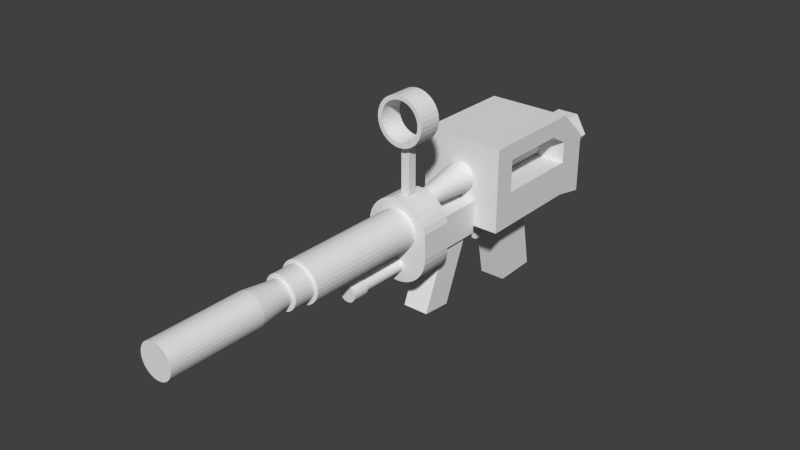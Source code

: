 # Source: Weapons_4_.blend  (saved by Blender 2.72.0; exported with 4.5.12 LTS)
import bpy
from mathutils import Matrix  # noqa: F401  (used for matrix-valued properties, if any)

bpy.ops.wm.read_factory_settings(use_empty=True)
scene = bpy.context.scene
scene.name = 'Scene'

# ---- collections
col_collection_1 = bpy.data.collections.new('Collection 1'); scene.collection.children.link(col_collection_1)

# ---- world
world_world = bpy.data.worlds.new('World'); scene.world = world_world
world_world.color = (0.05088, 0.05088, 0.05088)
world_world.use_sun_shadow = False
world_world.sun_shadow_jitter_overblur = 0.0
world_world.cycles.sampling_method = 'MANUAL'
world_world.cycles.sample_map_resolution = 256

# ---- meshes
me_cube_060 = bpy.data.meshes.new('Cube.060')
me_cube_060.from_pydata([(-0.9544, -1.0, -0.8735), (-0.9544, 1.0, -0.8735), (0.9544, 1.0, -1.127), (0.9544, -1.0, -1.127), (-0.9501, -1.0, 1.133), (-0.9501, 1.0, 1.133), (0.9501, 1.0, 0.8673), (0.9501, -1.0, 0.8673)], [], [(4, 5, 1, 0), (5, 6, 2, 1), (6, 7, 3, 2), (7, 4, 0, 3), (0, 1, 2, 3), (7, 6, 5, 4)])
me_cube_060.use_remesh_preserve_volume = False
me_cube_060.use_remesh_preserve_attributes = False
me_cube_060.use_mirror_vertex_groups = False
me_cube_060.update()
me_cube_058 = bpy.data.meshes.new('Cube.058')
me_cube_058.from_pydata([(-1.0, 1.0, -0.7286), (-1.0, 1.0, -1.0), (-1.0, -1.0, -1.0), (-1.0, -1.0, -0.7286), (0.7047, 1.0, 1.0), (1.0, 1.0, 1.0), (1.0, 1.0, -1.0), (0.7047, 1.0, -0.7286), (1.0, -1.0, -1.0), (1.0, -1.0, 1.0), (0.7047, -1.0, 1.0), (0.7047, -1.0, -0.7286)], [], [(0, 1, 2, 3), (4, 5, 6, 1, 0, 7), (2, 1, 6, 8), (9, 10, 11, 3, 2, 8), (10, 9, 5, 4), (5, 9, 8, 6), (11, 10, 4, 7), (7, 0, 3, 11)])
me_cube_058.use_remesh_preserve_volume = False
me_cube_058.use_remesh_preserve_attributes = False
me_cube_058.use_mirror_vertex_groups = False
me_cube_058.update()
me_cube_057 = bpy.data.meshes.new('Cube.057')
me_cube_057.from_pydata([(-0.9544, -1.0, -0.8735), (-0.9544, 1.0, -0.8735), (0.9544, 1.0, -1.127), (0.9544, -1.0, -1.127), (-0.9501, -1.0, 1.133), (-0.9501, 1.0, 1.133), (0.9501, 1.0, 0.8673), (0.9501, -1.0, 0.8673)], [], [(4, 5, 1, 0), (5, 6, 2, 1), (6, 7, 3, 2), (7, 4, 0, 3), (0, 1, 2, 3), (7, 6, 5, 4)])
me_cube_057.use_remesh_preserve_volume = False
me_cube_057.use_remesh_preserve_attributes = False
me_cube_057.use_mirror_vertex_groups = False
me_cube_057.update()
me_cube_056 = bpy.data.meshes.new('Cube.056')
me_cube_056.from_pydata([(-0.9863, -1.0, -1.07), (-0.9863, 1.0, -1.07), (0.9863, 1.0, -0.9301), (0.9863, -1.0, -0.9301), (-1.0, -1.0, 1.0), (-1.0, 1.0, 1.0), (1.0, 1.0, 1.0), (1.0, -1.0, 1.0)], [], [(4, 5, 1, 0), (5, 6, 2, 1), (6, 7, 3, 2), (7, 4, 0, 3), (0, 1, 2, 3), (7, 6, 5, 4)])
me_cube_056.use_remesh_preserve_volume = False
me_cube_056.use_remesh_preserve_attributes = False
me_cube_056.use_mirror_vertex_groups = False
me_cube_056.update()
me_cube_046 = bpy.data.meshes.new('Cube.046')
me_cube_046.from_pydata([(-1.0, -1.0, -1.0), (-1.0, 1.0, -1.0), (1.0, 1.0, -1.0), (1.0, -1.0, -1.0), (-1.0, -1.0, 1.0), (-1.0, 1.0, 1.0), (1.0, 1.0, 1.0), (1.0, -1.0, 1.0)], [], [(4, 5, 1, 0), (5, 6, 2, 1), (6, 7, 3, 2), (7, 4, 0, 3), (0, 1, 2, 3), (7, 6, 5, 4)])
me_cube_046.use_remesh_preserve_volume = False
me_cube_046.use_remesh_preserve_attributes = False
me_cube_046.use_mirror_vertex_groups = False
me_cube_046.update()
me_cylinder_017 = bpy.data.meshes.new('Cylinder.017')
me_cylinder_017.from_pydata([(0.0, 1.0, -1.0), (0.0, 1.0, 1.0), (0.1951, 0.9808, -1.0), (0.1951, 0.9808, 1.0), (0.3827, 0.9239, -1.0), (0.3827, 0.9239, 1.0), (0.5556, 0.8315, -1.0), (0.5556, 0.8315, 1.0), (0.7071, 0.7071, -1.0), (0.7071, 0.7071, 1.0), (0.8315, 0.5556, -1.0), (0.8315, 0.5556, 1.0), (0.9239, 0.3827, -1.0), (0.9239, 0.3827, 1.0), (0.9808, 0.1951, -1.0), (0.9808, 0.1951, 1.0), (1.0, 7.55e-08, -1.0), (1.0, 7.55e-08, 1.0), (0.9808, -0.1951, -1.0), (0.9808, -0.1951, 1.0), (0.9239, -0.3827, -1.0), (0.9239, -0.3827, 1.0), (0.8315, -0.5556, -1.0), (0.8315, -0.5556, 1.0), (0.7071, -0.7071, -1.0), (0.7071, -0.7071, 1.0), (0.5556, -0.8315, -1.0), (0.5556, -0.8315, 1.0), (0.3827, -0.9239, -1.0), (0.3827, -0.9239, 1.0), (0.1951, -0.9808, -1.0), (0.1951, -0.9808, 1.0), (-3.258e-07, -1.0, -1.0), (-3.258e-07, -1.0, 1.0), (-0.1951, -0.9808, -1.0), (-0.1951, -0.9808, 1.0), (-0.3827, -0.9239, -1.0), (-0.3827, -0.9239, 1.0), (-0.5556, -0.8315, -1.0), (-0.5556, -0.8315, 1.0), (-0.7071, -0.7071, -1.0), (-0.7071, -0.7071, 1.0), (-0.8315, -0.5556, -1.0), (-0.8315, -0.5556, 1.0), (-0.9239, -0.3827, -1.0), (-0.9239, -0.3827, 1.0), (-0.9808, -0.1951, -1.0), (-0.9808, -0.1951, 1.0), (-1.0, 9.656e-07, -1.0), (-1.0, 9.656e-07, 1.0), (-0.9808, 0.1951, -1.0), (-0.9808, 0.1951, 1.0), (-0.9239, 0.3827, -1.0), (-0.9239, 0.3827, 1.0), (-0.8315, 0.5556, -1.0), (-0.8315, 0.5556, 1.0), (-0.7071, 0.7071, -1.0), (-0.7071, 0.7071, 1.0), (-0.5556, 0.8315, -1.0), (-0.5556, 0.8315, 1.0), (-0.3827, 0.9239, -1.0), (-0.3827, 0.9239, 1.0), (-0.1951, 0.9808, -1.0), (-0.1951, 0.9808, 1.0)], [], [(0, 1, 3, 2), (2, 3, 5, 4), (4, 5, 7, 6), (6, 7, 9, 8), (8, 9, 11, 10), (10, 11, 13, 12), (12, 13, 15, 14), (14, 15, 17, 16), (16, 17, 19, 18), (18, 19, 21, 20), (20, 21, 23, 22), (22, 23, 25, 24), (24, 25, 27, 26), (26, 27, 29, 28), (28, 29, 31, 30), (30, 31, 33, 32), (32, 33, 35, 34), (34, 35, 37, 36), (36, 37, 39, 38), (38, 39, 41, 40), (40, 41, 43, 42), (42, 43, 45, 44), (44, 45, 47, 46), (46, 47, 49, 48), (48, 49, 51, 50), (50, 51, 53, 52), (52, 53, 55, 54), (54, 55, 57, 56), (56, 57, 59, 58), (58, 59, 61, 60), (3, 1, 63, 61, 59, 57, 55, 53, 51, 49, 47, 45, 43, 41, 39, 37, 35, 33, 31, 29, 27, 25, 23, 21, 19, 17, 15, 13, 11, 9, 7, 5), (62, 63, 1, 0), (60, 61, 63, 62), (0, 2, 4, 6, 8, 10, 12, 14, 16, 18, 20, 22, 24, 26, 28, 30, 32, 34, 36, 38, 40, 42, 44, 46, 48, 50, 52, 54, 56, 58, 60, 62)])
me_cylinder_017.use_remesh_preserve_volume = False
me_cylinder_017.use_remesh_preserve_attributes = False
me_cylinder_017.use_mirror_vertex_groups = False
me_cylinder_017.update()
me_cylinder_016 = bpy.data.meshes.new('Cylinder.016')
me_cylinder_016.from_pydata([(0.0, 1.0, -1.0), (0.0, 1.0, 1.0), (0.1951, 0.9808, -1.0), (0.1951, 0.9808, 1.0), (0.3827, 0.9239, -1.0), (0.3827, 0.9239, 1.0), (0.5556, 0.8315, -1.0), (0.5556, 0.8315, 1.0), (0.7071, 0.7071, -1.0), (0.7071, 0.7071, 1.0), (0.8315, 0.5556, -1.0), (0.8315, 0.5556, 1.0), (0.9239, 0.3827, -1.0), (0.9239, 0.3827, 1.0), (0.9808, 0.1951, -1.0), (0.9808, 0.1951, 1.0), (1.0, 7.55e-08, -1.0), (1.0, 7.55e-08, 1.0), (0.9808, -0.1951, -1.0), (0.9808, -0.1951, 1.0), (0.9239, -0.3827, -1.0), (0.9239, -0.3827, 1.0), (0.8315, -0.5556, -1.0), (0.8315, -0.5556, 1.0), (0.7071, -0.7071, -1.0), (0.7071, -0.7071, 1.0), (0.5556, -0.8315, -1.0), (0.5556, -0.8315, 1.0), (0.3827, -0.9239, -1.0), (0.3827, -0.9239, 1.0), (0.1951, -0.9808, -1.0), (0.1951, -0.9808, 1.0), (-3.258e-07, -1.0, -1.0), (-3.258e-07, -1.0, 1.0), (-0.1951, -0.9808, -1.0), (-0.1951, -0.9808, 1.0), (-0.3827, -0.9239, -1.0), (-0.3827, -0.9239, 1.0), (-0.5556, -0.8315, -1.0), (-0.5556, -0.8315, 1.0), (-0.7071, -0.7071, -1.0), (-0.7071, -0.7071, 1.0), (-0.8315, -0.5556, -1.0), (-0.8315, -0.5556, 1.0), (-0.9239, -0.3827, -1.0), (-0.9239, -0.3827, 1.0), (-0.9808, -0.1951, -1.0), (-0.9808, -0.1951, 1.0), (-1.0, 9.656e-07, -1.0), (-1.0, 9.656e-07, 1.0), (-0.9808, 0.1951, -1.0), (-0.9808, 0.1951, 1.0), (-0.9239, 0.3827, -1.0), (-0.9239, 0.3827, 1.0), (-0.8315, 0.5556, -1.0), (-0.8315, 0.5556, 1.0), (-0.7071, 0.7071, -1.0), (-0.7071, 0.7071, 1.0), (-0.5556, 0.8315, -1.0), (-0.5556, 0.8315, 1.0), (-0.3827, 0.9239, -1.0), (-0.3827, 0.9239, 1.0), (-0.1951, 0.9808, -1.0), (-0.1951, 0.9808, 1.0)], [], [(0, 1, 3, 2), (2, 3, 5, 4), (4, 5, 7, 6), (6, 7, 9, 8), (8, 9, 11, 10), (10, 11, 13, 12), (12, 13, 15, 14), (14, 15, 17, 16), (16, 17, 19, 18), (18, 19, 21, 20), (20, 21, 23, 22), (22, 23, 25, 24), (24, 25, 27, 26), (26, 27, 29, 28), (28, 29, 31, 30), (30, 31, 33, 32), (32, 33, 35, 34), (34, 35, 37, 36), (36, 37, 39, 38), (38, 39, 41, 40), (40, 41, 43, 42), (42, 43, 45, 44), (44, 45, 47, 46), (46, 47, 49, 48), (48, 49, 51, 50), (50, 51, 53, 52), (52, 53, 55, 54), (54, 55, 57, 56), (56, 57, 59, 58), (58, 59, 61, 60), (3, 1, 63, 61, 59, 57, 55, 53, 51, 49, 47, 45, 43, 41, 39, 37, 35, 33, 31, 29, 27, 25, 23, 21, 19, 17, 15, 13, 11, 9, 7, 5), (62, 63, 1, 0), (60, 61, 63, 62), (0, 2, 4, 6, 8, 10, 12, 14, 16, 18, 20, 22, 24, 26, 28, 30, 32, 34, 36, 38, 40, 42, 44, 46, 48, 50, 52, 54, 56, 58, 60, 62)])
me_cylinder_016.use_remesh_preserve_volume = False
me_cylinder_016.use_remesh_preserve_attributes = False
me_cylinder_016.use_mirror_vertex_groups = False
me_cylinder_016.update()
me_cylinder_015 = bpy.data.meshes.new('Cylinder.015')
me_cylinder_015.from_pydata([(-3.386e-08, 0.7199, -2.381), (0.0, 1.0, 1.0), (0.1404, 0.7061, -2.381), (0.1951, 0.9808, 1.0), (0.2755, 0.6651, -2.381), (0.3827, 0.9239, 1.0), (0.3999, 0.5986, -2.381), (0.5556, 0.8315, 1.0), (0.509, 0.509, -2.381), (0.7071, 0.7071, 1.0), (0.5986, 0.3999, -2.381), (0.8315, 0.5556, 1.0), (0.6651, 0.2755, -2.381), (0.9239, 0.3827, 1.0), (0.7061, 0.1404, -2.381), (0.9808, 0.1951, 1.0), (0.7199, 1.342e-07, -2.381), (1.0, 7.55e-08, 1.0), (0.7061, -0.1404, -2.381), (0.9808, -0.1951, 1.0), (0.6651, -0.2755, -2.381), (0.9239, -0.3827, 1.0), (0.5986, -0.3999, -2.381), (0.8315, -0.5556, 1.0), (0.509, -0.509, -2.381), (0.7071, -0.7071, 1.0), (0.3999, -0.5986, -2.381), (0.5556, -0.8315, 1.0), (0.2755, -0.6651, -2.381), (0.3827, -0.9239, 1.0), (0.1404, -0.7061, -2.381), (0.1951, -0.9808, 1.0), (-2.684e-07, -0.7199, -2.381), (-3.258e-07, -1.0, 1.0), (-0.1404, -0.7061, -2.381), (-0.1951, -0.9808, 1.0), (-0.2755, -0.6651, -2.381), (-0.3827, -0.9239, 1.0), (-0.3999, -0.5986, -2.381), (-0.5556, -0.8315, 1.0), (-0.509, -0.509, -2.381), (-0.7071, -0.7071, 1.0), (-0.5986, -0.3999, -2.381), (-0.8315, -0.5556, 1.0), (-0.6651, -0.2755, -2.381), (-0.9239, -0.3827, 1.0), (-0.7061, -0.1404, -2.381), (-0.9808, -0.1951, 1.0), (-0.7199, 7.75e-07, -2.381), (-1.0, 9.656e-07, 1.0), (-0.7061, 0.1404, -2.381), (-0.9808, 0.1951, 1.0), (-0.6651, 0.2755, -2.381), (-0.9239, 0.3827, 1.0), (-0.5986, 0.3999, -2.381), (-0.8315, 0.5556, 1.0), (-0.509, 0.509, -2.381), (-0.7071, 0.7071, 1.0), (-0.3999, 0.5986, -2.381), (-0.5556, 0.8315, 1.0), (-0.2755, 0.6651, -2.381), (-0.3827, 0.9239, 1.0), (-0.1404, 0.7061, -2.381), (-0.1951, 0.9808, 1.0), (-2.38e-07, 1.0, 9.528), (0.1951, 0.9808, 9.528), (0.3827, 0.9239, 9.528), (0.5556, 0.8315, 9.528), (0.7071, 0.7071, 9.528), (0.8315, 0.5556, 9.528), (0.9239, 0.3827, 9.528), (0.9808, 0.1951, 9.528), (1.0, 7.55e-08, 9.528), (0.9808, -0.1951, 9.528), (0.9239, -0.3827, 9.528), (0.8315, -0.5556, 9.528), (0.7071, -0.7071, 9.528), (0.5556, -0.8315, 9.528), (0.3827, -0.9239, 9.528), (0.1951, -0.9808, 9.528), (-5.638e-07, -1.0, 9.528), (-0.1951, -0.9808, 9.528), (-0.3827, -0.9239, 9.528), (-0.5556, -0.8315, 9.528), (-0.7071, -0.7071, 9.528), (-0.8315, -0.5556, 9.528), (-0.9239, -0.3827, 9.528), (-0.9808, -0.1951, 9.528), (-1.0, 9.656e-07, 9.528), (-0.9808, 0.1951, 9.528), (-0.9239, 0.3827, 9.528), (-0.8315, 0.5556, 9.528), (-0.7071, 0.7071, 9.528), (-0.5556, 0.8315, 9.528), (-0.3827, 0.9239, 9.528), (-0.1951, 0.9808, 9.528)], [], [(0, 1, 3, 2), (2, 3, 5, 4), (4, 5, 7, 6), (6, 7, 9, 8), (8, 9, 11, 10), (10, 11, 13, 12), (12, 13, 15, 14), (14, 15, 17, 16), (16, 17, 19, 18), (18, 19, 21, 20), (20, 21, 23, 22), (22, 23, 25, 24), (24, 25, 27, 26), (26, 27, 29, 28), (28, 29, 31, 30), (30, 31, 33, 32), (32, 33, 35, 34), (34, 35, 37, 36), (36, 37, 39, 38), (38, 39, 41, 40), (40, 41, 43, 42), (42, 43, 45, 44), (44, 45, 47, 46), (46, 47, 49, 48), (48, 49, 51, 50), (50, 51, 53, 52), (52, 53, 55, 54), (54, 55, 57, 56), (56, 57, 59, 58), (58, 59, 61, 60), (51, 49, 88, 89), (62, 63, 1, 0), (60, 61, 63, 62), (0, 2, 4, 6, 8, 10, 12, 14, 16, 18, 20, 22, 24, 26, 28, 30, 32, 34, 36, 38, 40, 42, 44, 46, 48, 50, 52, 54, 56, 58, 60, 62), (65, 64, 95, 94, 93, 92, 91, 90, 89, 88, 87, 86, 85, 84, 83, 82, 81, 80, 79, 78, 77, 76, 75, 74, 73, 72, 71, 70, 69, 68, 67, 66), (7, 5, 66, 67), (29, 27, 77, 78), (57, 55, 91, 92), (35, 33, 80, 81), (13, 11, 69, 70), (63, 61, 94, 95), (41, 39, 83, 84), (19, 17, 72, 73), (47, 45, 86, 87), (25, 23, 75, 76), (53, 51, 89, 90), (9, 7, 67, 68), (31, 29, 78, 79), (59, 57, 92, 93), (37, 35, 81, 82), (15, 13, 70, 71), (1, 63, 95, 64), (43, 41, 84, 85), (21, 19, 73, 74), (49, 47, 87, 88), (5, 3, 65, 66), (27, 25, 76, 77), (55, 53, 90, 91), (11, 9, 68, 69), (33, 31, 79, 80), (61, 59, 93, 94), (39, 37, 82, 83), (3, 1, 64, 65), (17, 15, 71, 72), (45, 43, 85, 86), (23, 21, 74, 75)])
me_cylinder_015.use_remesh_preserve_volume = False
me_cylinder_015.use_remesh_preserve_attributes = False
me_cylinder_015.use_mirror_vertex_groups = False
me_cylinder_015.update()
me_cylinder_014 = bpy.data.meshes.new('Cylinder.014')
me_cylinder_014.from_pydata([(0.0, 1.0, -1.0), (0.0, 1.0, 1.0), (0.1951, 0.9808, -1.0), (0.1951, 0.9808, 1.0), (0.3827, 0.9239, -1.0), (0.3827, 0.9239, 1.0), (0.5556, 0.8315, -1.0), (0.5556, 0.8315, 1.0), (0.7071, 0.7071, -1.0), (0.7071, 0.7071, 1.0), (0.8315, 0.5556, -1.0), (0.8315, 0.5556, 1.0), (0.9239, 0.3827, -1.0), (0.9239, 0.3827, 1.0), (0.9808, 0.1951, -1.0), (0.9808, 0.1951, 1.0), (1.0, 7.55e-08, -1.0), (1.0, 7.55e-08, 1.0), (0.9808, -0.1951, -1.0), (0.9808, -0.1951, 1.0), (0.9239, -0.3827, -1.0), (0.9239, -0.3827, 1.0), (0.8315, -0.5556, -1.0), (0.8315, -0.5556, 1.0), (0.7071, -0.7071, -1.0), (0.7071, -0.7071, 1.0), (0.5556, -0.8315, -1.0), (0.5556, -0.8315, 1.0), (0.3827, -0.9239, -1.0), (0.3827, -0.9239, 1.0), (0.1951, -0.9808, -1.0), (0.1951, -0.9808, 1.0), (-3.258e-07, -1.0, -1.0), (-3.258e-07, -1.0, 1.0), (-0.1951, -0.9808, -1.0), (-0.1951, -0.9808, 1.0), (-0.3827, -0.9239, -1.0), (-0.3827, -0.9239, 1.0), (-0.5556, -0.8315, -1.0), (-0.5556, -0.8315, 1.0), (-0.7071, -0.7071, -1.0), (-0.7071, -0.7071, 1.0), (-0.8315, -0.5556, -1.0), (-0.8315, -0.5556, 1.0), (-0.9239, -0.3827, -1.0), (-0.9239, -0.3827, 1.0), (-0.9808, -0.1951, -1.0), (-0.9808, -0.1951, 1.0), (-1.0, 9.656e-07, -1.0), (-1.0, 9.656e-07, 1.0), (-0.9808, 0.1951, -1.0), (-0.9808, 0.1951, 1.0), (-0.9239, 0.3827, -1.0), (-0.9239, 0.3827, 1.0), (-0.8315, 0.5556, -1.0), (-0.8315, 0.5556, 1.0), (-0.7071, 0.7071, -1.0), (-0.7071, 0.7071, 1.0), (-0.5556, 0.8315, -1.0), (-0.5556, 0.8315, 1.0), (-0.3827, 0.9239, -1.0), (-0.3827, 0.9239, 1.0), (-0.1951, 0.9808, -1.0), (-0.1951, 0.9808, 1.0)], [], [(0, 1, 3, 2), (2, 3, 5, 4), (4, 5, 7, 6), (6, 7, 9, 8), (8, 9, 11, 10), (10, 11, 13, 12), (12, 13, 15, 14), (14, 15, 17, 16), (16, 17, 19, 18), (18, 19, 21, 20), (20, 21, 23, 22), (22, 23, 25, 24), (24, 25, 27, 26), (26, 27, 29, 28), (28, 29, 31, 30), (30, 31, 33, 32), (32, 33, 35, 34), (34, 35, 37, 36), (36, 37, 39, 38), (38, 39, 41, 40), (40, 41, 43, 42), (42, 43, 45, 44), (44, 45, 47, 46), (46, 47, 49, 48), (48, 49, 51, 50), (50, 51, 53, 52), (52, 53, 55, 54), (54, 55, 57, 56), (56, 57, 59, 58), (58, 59, 61, 60), (3, 1, 63, 61, 59, 57, 55, 53, 51, 49, 47, 45, 43, 41, 39, 37, 35, 33, 31, 29, 27, 25, 23, 21, 19, 17, 15, 13, 11, 9, 7, 5), (62, 63, 1, 0), (60, 61, 63, 62), (0, 2, 4, 6, 8, 10, 12, 14, 16, 18, 20, 22, 24, 26, 28, 30, 32, 34, 36, 38, 40, 42, 44, 46, 48, 50, 52, 54, 56, 58, 60, 62)])
me_cylinder_014.use_remesh_preserve_volume = False
me_cylinder_014.use_remesh_preserve_attributes = False
me_cylinder_014.use_mirror_vertex_groups = False
me_cylinder_014.update()
me_cylinder_013 = bpy.data.meshes.new('Cylinder.013')
me_cylinder_013.from_pydata([(0.0, 1.0, -1.0), (0.0, 1.0, 1.0), (0.1951, 0.9808, -1.0), (0.1951, 0.9808, 1.0), (0.3827, 0.9239, -1.0), (0.3827, 0.9239, 1.0), (0.5556, 0.8315, -1.0), (0.5556, 0.8315, 1.0), (0.7071, 0.7071, -1.0), (0.7071, 0.7071, 1.0), (0.8315, 0.5556, -1.0), (0.8315, 0.5556, 1.0), (0.9239, 0.3827, -1.0), (0.9239, 0.3827, 1.0), (0.9808, 0.1951, -1.0), (0.9808, 0.1951, 1.0), (1.0, 7.55e-08, -1.0), (1.0, 7.55e-08, 1.0), (0.9808, -0.1951, -1.0), (0.9808, -0.1951, 1.0), (0.9239, -0.3827, -1.0), (0.9239, -0.3827, 1.0), (0.8315, -0.5556, -1.0), (0.8315, -0.5556, 1.0), (0.7071, -0.7071, -1.0), (0.7071, -0.7071, 1.0), (0.5556, -0.8315, -1.0), (0.5556, -0.8315, 1.0), (0.3827, -0.9239, -1.0), (0.3827, -0.9239, 1.0), (0.1951, -0.9808, -1.0), (0.1951, -0.9808, 1.0), (-3.258e-07, -1.0, -1.0), (-3.258e-07, -1.0, 1.0), (-0.1951, -0.9808, -1.0), (-0.1951, -0.9808, 1.0), (-0.3827, -0.9239, -1.0), (-0.3827, -0.9239, 1.0), (-0.5556, -0.8315, -1.0), (-0.5556, -0.8315, 1.0), (-0.7071, -0.7071, -1.0), (-0.7071, -0.7071, 1.0), (-0.8315, -0.5556, -1.0), (-0.8315, -0.5556, 1.0), (-0.9239, -0.3827, -1.0), (-0.9239, -0.3827, 1.0), (-0.9808, -0.1951, -1.0), (-0.9808, -0.1951, 1.0), (-1.0, 9.656e-07, -1.0), (-1.0, 9.656e-07, 1.0), (-0.9808, 0.1951, -1.0), (-0.9808, 0.1951, 1.0), (-0.9239, 0.3827, -1.0), (-0.9239, 0.3827, 1.0), (-0.8315, 0.5556, -1.0), (-0.8315, 0.5556, 1.0), (-0.7071, 0.7071, -1.0), (-0.7071, 0.7071, 1.0), (-0.5556, 0.8315, -1.0), (-0.5556, 0.8315, 1.0), (-0.3827, 0.9239, -1.0), (-0.3827, 0.9239, 1.0), (-0.1951, 0.9808, -1.0), (-0.1951, 0.9808, 1.0)], [], [(0, 1, 3, 2), (2, 3, 5, 4), (4, 5, 7, 6), (6, 7, 9, 8), (8, 9, 11, 10), (10, 11, 13, 12), (12, 13, 15, 14), (14, 15, 17, 16), (16, 17, 19, 18), (18, 19, 21, 20), (20, 21, 23, 22), (22, 23, 25, 24), (24, 25, 27, 26), (26, 27, 29, 28), (28, 29, 31, 30), (30, 31, 33, 32), (32, 33, 35, 34), (34, 35, 37, 36), (36, 37, 39, 38), (38, 39, 41, 40), (40, 41, 43, 42), (42, 43, 45, 44), (44, 45, 47, 46), (46, 47, 49, 48), (48, 49, 51, 50), (50, 51, 53, 52), (52, 53, 55, 54), (54, 55, 57, 56), (56, 57, 59, 58), (58, 59, 61, 60), (3, 1, 63, 61, 59, 57, 55, 53, 51, 49, 47, 45, 43, 41, 39, 37, 35, 33, 31, 29, 27, 25, 23, 21, 19, 17, 15, 13, 11, 9, 7, 5), (62, 63, 1, 0), (60, 61, 63, 62), (0, 2, 4, 6, 8, 10, 12, 14, 16, 18, 20, 22, 24, 26, 28, 30, 32, 34, 36, 38, 40, 42, 44, 46, 48, 50, 52, 54, 56, 58, 60, 62)])
me_cylinder_013.use_remesh_preserve_volume = False
me_cylinder_013.use_remesh_preserve_attributes = False
me_cylinder_013.use_mirror_vertex_groups = False
me_cylinder_013.update()
me_cube_043 = bpy.data.meshes.new('Cube.043')
me_cube_043.from_pydata([(-1.0, -1.0, -1.0), (-1.0, 1.0, -1.0), (1.0, 1.0, -1.0), (1.0, -1.0, -1.0), (-1.0, -1.0, 1.0), (-1.0, 1.0, 1.0), (1.0, 1.0, 1.0), (1.0, -1.0, 1.0)], [], [(4, 5, 1, 0), (5, 6, 2, 1), (6, 7, 3, 2), (7, 4, 0, 3), (0, 1, 2, 3), (7, 6, 5, 4)])
me_cube_043.use_remesh_preserve_volume = False
me_cube_043.use_remesh_preserve_attributes = False
me_cube_043.use_mirror_vertex_groups = False
me_cube_043.update()
me_cylinder_008 = bpy.data.meshes.new('Cylinder.008')
me_cylinder_008.from_pydata([(0.5606, 1.0, -1.0), (0.5606, 1.0, 1.0), (0.7557, 0.9808, -1.0), (0.7557, 0.9808, 1.0), (0.9433, 0.9239, -1.0), (0.9433, 0.9239, 1.0), (1.116, 0.8315, -1.0), (1.116, 0.8315, 1.0), (1.268, 0.7071, -1.0), (1.268, 0.7071, 1.0), (1.392, 0.5556, -1.0), (1.392, 0.5556, 1.0), (1.484, 0.3827, -1.0), (1.484, 0.3827, 1.0), (1.541, 0.1951, -1.0), (1.541, 0.1951, 1.0), (1.561, 7.55e-08, -1.0), (1.561, 7.55e-08, 1.0), (1.541, -0.1951, -1.0), (1.541, -0.1951, 1.0), (1.484, -0.3827, -1.0), (1.484, -0.3827, 1.0), (1.392, -0.5556, -1.0), (1.392, -0.5556, 1.0), (1.268, -0.7071, -1.0), (1.268, -0.7071, 1.0), (1.116, -0.8315, -1.0), (1.116, -0.8315, 1.0), (0.9433, -0.9239, -1.0), (0.9433, -0.9239, 1.0), (0.7557, -0.9808, -1.0), (0.7557, -0.9808, 1.0), (0.5606, -1.0, -1.0), (0.5606, -1.0, 1.0), (-0.1951, -0.9808, -1.0), (-0.1951, -0.9808, 1.0), (-0.3827, -0.9239, -1.0), (-0.3827, -0.9239, 1.0), (-0.5556, -0.8315, -1.0), (-0.5556, -0.8315, 1.0), (-0.7071, -0.7071, -1.0), (-0.7071, -0.7071, 1.0), (-0.8315, -0.5556, -1.0), (-0.8315, -0.5556, 1.0), (-0.9239, -0.3827, -1.0), (-0.9239, -0.3827, 1.0), (-0.9808, -0.1951, -1.0), (-0.9808, -0.1951, 1.0), (-1.0, 9.656e-07, -1.0), (-1.0, 9.656e-07, 1.0), (-0.9808, 0.1951, -1.0), (-0.9808, 0.1951, 1.0), (-0.9239, 0.3827, -1.0), (-0.9239, 0.3827, 1.0), (-0.8315, 0.5556, -1.0), (-0.8315, 0.5556, 1.0), (-0.7071, 0.7071, -1.0), (-0.7071, 0.7071, 1.0), (-0.5556, 0.8315, -1.0), (-0.5556, 0.8315, 1.0), (-0.3827, 0.9239, -1.0), (-0.3827, 0.9239, 1.0), (-0.1951, 0.9808, -1.0), (-0.1951, 0.9808, 1.0)], [], [(0, 1, 3, 2), (2, 3, 5, 4), (4, 5, 7, 6), (6, 7, 9, 8), (8, 9, 11, 10), (10, 11, 13, 12), (12, 13, 15, 14), (14, 15, 17, 16), (16, 17, 19, 18), (18, 19, 21, 20), (20, 21, 23, 22), (22, 23, 25, 24), (24, 25, 27, 26), (26, 27, 29, 28), (28, 29, 31, 30), (30, 31, 33, 32), (32, 33, 35, 34), (34, 35, 37, 36), (36, 37, 39, 38), (38, 39, 41, 40), (40, 41, 43, 42), (42, 43, 45, 44), (44, 45, 47, 46), (46, 47, 49, 48), (48, 49, 51, 50), (50, 51, 53, 52), (52, 53, 55, 54), (54, 55, 57, 56), (56, 57, 59, 58), (58, 59, 61, 60), (3, 1, 63, 61, 59, 57, 55, 53, 51, 49, 47, 45, 43, 41, 39, 37, 35, 33, 31, 29, 27, 25, 23, 21, 19, 17, 15, 13, 11, 9, 7, 5), (62, 63, 1, 0), (60, 61, 63, 62), (0, 2, 4, 6, 8, 10, 12, 14, 16, 18, 20, 22, 24, 26, 28, 30, 32, 34, 36, 38, 40, 42, 44, 46, 48, 50, 52, 54, 56, 58, 60, 62)])
me_cylinder_008.use_remesh_preserve_volume = False
me_cylinder_008.use_remesh_preserve_attributes = False
me_cylinder_008.use_mirror_vertex_groups = False
me_cylinder_008.update()
me_cylinder_006 = bpy.data.meshes.new('Cylinder.006')
me_cylinder_006.from_pydata([(0.0, 1.0, -1.0), (0.0, 1.0, 1.0), (0.1951, 0.9808, 1.0), (0.1951, 0.9808, -1.0), (-0.1951, 0.9808, -1.0), (-0.1951, 0.9808, 1.0), (1.0, 7.55e-08, 1.0), (0.818, 6.176e-08, 1.0), (0.8023, -0.1596, 1.0), (0.7557, -0.313, 1.0), (0.6801, -0.4545, 1.0), (0.5784, -0.5784, 1.0), (0.4545, -0.6801, 1.0), (0.313, -0.7557, 1.0), (0.1596, -0.8023, 1.0), (-2.384e-07, -0.818, 1.0), (-0.1596, -0.8023, 1.0), (-0.313, -0.7557, 1.0), (-0.4545, -0.6801, 1.0), (-0.5784, -0.5784, 1.0), (-0.6801, -0.4545, 1.0), (-0.7557, -0.313, 1.0), (-0.8023, -0.1596, 1.0), (-0.818, 7.899e-07, 1.0), (-0.9239, 0.3827, 1.0), (-0.9808, 0.1951, 1.0), (-1.0, 9.656e-07, 1.0), (-0.9808, -0.1951, 1.0), (-0.9239, -0.3827, 1.0), (-0.8315, -0.5556, 1.0), (-0.7071, -0.7071, 1.0), (-0.5556, -0.8315, 1.0), (-0.3827, -0.9239, 1.0), (-0.1951, -0.9808, 1.0), (-2.384e-07, -1.0, 1.0), (0.1951, -0.9808, 1.0), (0.3827, -0.9239, 1.0), (0.5556, -0.8315, 1.0), (0.7071, -0.7071, 1.0), (0.8315, -0.5556, 1.0), (0.9239, -0.3827, 1.0), (0.9808, -0.1951, 1.0), (-0.3827, 0.9239, 1.0), (-0.5556, 0.8315, 1.0), (-0.7071, 0.7071, 1.0), (-0.8315, 0.5556, 1.0), (-0.8023, 0.1596, 1.0), (-0.7557, 0.313, 1.0), (-0.6801, 0.4545, 1.0), (-0.5784, 0.5784, 1.0), (-0.4545, 0.6801, 1.0), (-0.313, 0.7557, 1.0), (-0.1596, 0.8023, 1.0), (0.0, 0.818, 1.0), (0.1596, 0.8023, 1.0), (0.313, 0.7557, 1.0), (0.4545, 0.6801, 1.0), (0.5784, 0.5784, 1.0), (0.6801, 0.4545, 1.0), (0.7557, 0.313, 1.0), (0.8023, 0.1596, 1.0), (0.9808, 0.1951, 1.0), (0.9239, 0.3827, 1.0), (0.8315, 0.5556, 1.0), (0.7071, 0.7071, 1.0), (0.5556, 0.8315, 1.0), (0.3827, 0.9239, 1.0), (0.3827, 0.9239, -1.0), (0.5556, 0.8315, -1.0), (-0.3827, 0.9239, -1.0), (-0.5556, 0.8315, -1.0), (-0.7071, 0.7071, -1.0), (-0.8315, 0.5556, -1.0), (-0.9239, 0.3827, -1.0), (-0.9808, 0.1951, -1.0), (-1.0, 9.656e-07, -1.0), (-0.9808, -0.1951, -1.0), (-0.9239, -0.3827, -1.0), (-0.8315, -0.5556, -1.0), (-0.7071, -0.7071, -1.0), (-0.5556, -0.8315, -1.0), (-0.3827, -0.9239, -1.0), (-0.1951, -0.9808, -1.0), (-2.384e-07, -1.0, -1.0), (0.1951, -0.9808, -1.0), (0.3827, -0.9239, -1.0), (0.5556, -0.8315, -1.0), (0.7071, -0.7071, -1.0), (0.8315, -0.5556, -1.0), (0.9239, -0.3827, -1.0), (0.9808, -0.1951, -1.0), (1.0, 7.55e-08, -1.0), (0.9808, 0.1951, -1.0), (0.9239, 0.3827, -1.0), (0.8315, 0.5556, -1.0), (0.7071, 0.7071, -1.0), (0.5946, 0.5587, -1.0), (0.5784, 0.5784, -1.0), (0.4545, 0.6801, -1.0), (0.313, 0.7557, -1.0), (0.1596, 0.8023, -1.0), (0.1342, 0.8048, -1.0), (0.7857, -0.2143, -1.0), (0.8023, -0.1596, -1.0), (0.818, 6.176e-08, -1.0), (0.8023, 0.1596, -1.0), (0.7557, 0.313, -1.0), (0.6801, 0.4545, -1.0), (0.0, 0.818, -1.0), (-0.0569, 0.8124, -1.0), (-0.7437, 0.3356, -1.0), (-0.2848, 0.7643, -1.0), (-0.313, 0.7557, -1.0), (-0.4545, 0.6801, -1.0), (-0.5784, 0.5784, -1.0), (-0.6801, 0.4545, -1.0), (-0.7557, 0.313, -1.0), (-0.8023, 0.1596, -1.0), (-0.818, 7.899e-07, -1.0), (-0.8023, -0.1596, -1.0), (-0.7949, -0.184, -1.0), (-0.5342, -0.6147, -1.0), (-0.4545, -0.6801, -1.0), (-0.313, -0.7557, -1.0), (-0.1596, -0.8023, -1.0), (-2.384e-07, -0.818, -1.0), (0.1596, -0.8023, -1.0), (0.2583, -0.7723, -1.0), (0.313, -0.7557, -1.0), (0.4545, -0.6801, -1.0), (0.5784, -0.5784, -1.0), (0.6801, -0.4545, -1.0), (0.7071, -0.404, -1.0), (0.7557, -0.313, -1.0), (-0.1596, 0.8023, -1.0), (-0.7557, -0.313, -1.0), (-0.7418, -0.3391, -1.0), (-0.6147, -0.5342, -1.0), (-0.5784, -0.5784, -1.0), (-0.6801, -0.4545, -1.0)], [], [(0, 1, 2, 3), (0, 3, 67, 68, 95, 94, 93, 96, 97, 98, 99, 100, 101, 4), (4, 5, 1, 0), (6, 7, 8, 9, 10, 11, 12, 13, 14, 15, 16, 17, 18, 19, 20, 21, 22, 23, 24, 25, 26, 27, 28, 29, 30, 31, 32, 33, 34, 35, 36, 37, 38, 39, 40, 41), (1, 5, 42, 43, 44, 45, 24, 23, 46, 47, 48, 49, 50, 51, 52, 53, 54, 55, 56, 57, 58, 59, 60, 7, 6, 61, 62, 63, 64, 65, 66, 2), (3, 2, 66, 67), (69, 42, 5, 4), (70, 43, 42, 69), (71, 44, 43, 70), (72, 45, 44, 71), (73, 24, 45, 72), (74, 25, 24, 73), (75, 26, 25, 74), (76, 27, 26, 75), (77, 28, 27, 76), (78, 29, 28, 77), (79, 30, 29, 78), (80, 31, 30, 79), (81, 32, 31, 80), (82, 33, 32, 81), (83, 34, 33, 82), (84, 35, 34, 83), (85, 36, 35, 84), (86, 37, 36, 85), (87, 38, 37, 86), (88, 39, 38, 87), (89, 40, 39, 88), (90, 41, 40, 89), (91, 6, 41, 90), (92, 61, 6, 91), (93, 62, 61, 92), (94, 63, 62, 93), (95, 64, 63, 94), (68, 65, 64, 95), (67, 66, 65, 68), (4, 101, 108, 109), (110, 71, 70, 69, 4, 111, 112, 113, 114, 115), (74, 73, 72, 71, 110, 116, 117, 118, 119, 120, 78, 77, 76, 75), (85, 84, 83, 82, 81, 80, 79, 78, 121, 122, 123, 124, 125, 126, 127, 86), (132, 89, 88, 87, 86, 127, 128, 129, 130, 131), (92, 91, 90, 89, 102, 103, 104, 105, 106, 107, 96, 93), (89, 132, 133, 102), (111, 4, 109, 134), (78, 120, 135, 136), (121, 78, 137, 138), (137, 78, 136, 139), (108, 101, 100, 54, 53), (134, 109, 108, 53, 52), (100, 99, 55, 54), (112, 111, 134, 52, 51), (99, 98, 56, 55), (113, 112, 51, 50), (98, 97, 57, 56), (114, 113, 50, 49), (97, 96, 107, 58, 57), (115, 114, 49, 48), (107, 106, 59, 58), (116, 110, 115, 48, 47), (106, 105, 60, 59), (117, 116, 47, 46), (105, 104, 7, 60), (118, 117, 46, 23), (104, 103, 8, 7), (119, 118, 23, 22), (103, 102, 133, 9, 8), (135, 120, 119, 22, 21), (133, 132, 131, 10, 9), (139, 136, 135, 21, 20), (131, 130, 11, 10), (138, 137, 139, 20, 19), (130, 129, 12, 11), (122, 121, 138, 19, 18), (129, 128, 13, 12), (123, 122, 18, 17), (128, 127, 126, 14, 13), (124, 123, 17, 16), (126, 125, 15, 14), (125, 124, 16, 15)])
me_cylinder_006.use_remesh_preserve_volume = False
me_cylinder_006.use_remesh_preserve_attributes = False
me_cylinder_006.use_mirror_vertex_groups = False
me_cylinder_006.update()
me_cylinder_005 = bpy.data.meshes.new('Cylinder.005')
me_cylinder_005.from_pydata([(0.0, 1.0, -1.0), (0.288, 0.5334, 1.397), (0.1951, 0.9808, -1.0), (0.3921, 0.5231, 1.397), (0.3827, 0.9239, -1.0), (0.4921, 0.4928, 1.397), (0.5556, 0.8315, -1.0), (0.5844, 0.4435, 1.397), (0.7071, 0.7071, -1.0), (0.6652, 0.3772, 1.397), (0.8315, 0.5556, -1.0), (0.7315, 0.2963, 1.397), (0.9239, 0.3827, -1.0), (0.7808, 0.2041, 1.397), (0.9808, 0.1951, -1.0), (0.8112, 0.1041, 1.397), (1.0, 7.55e-08, -1.0), (0.8214, 1.835e-07, 1.397), (0.9808, -0.1951, -1.0), (0.8112, -0.1041, 1.397), (0.9239, -0.3827, -1.0), (0.7808, -0.2041, 1.397), (0.8315, -0.5556, -1.0), (0.7315, -0.2963, 1.397), (0.7071, -0.7071, -1.0), (0.6652, -0.3772, 1.397), (0.5556, -0.8315, -1.0), (0.5844, -0.4435, 1.397), (0.3827, -0.9239, -1.0), (0.4921, -0.4928, 1.397), (0.1951, -0.9808, -1.0), (0.3921, -0.5231, 1.397), (-3.258e-07, -1.0, -1.0), (0.288, -0.5334, 1.397), (-0.1951, -0.9808, -1.0), (0.184, -0.5231, 1.397), (-0.3827, -0.9239, -1.0), (0.08391, -0.4928, 1.397), (-0.5556, -0.8315, -1.0), (-0.008301, -0.4435, 1.397), (-0.7071, -0.7071, -1.0), (-0.08913, -0.3772, 1.397), (-0.8315, -0.5556, -1.0), (-0.1555, -0.2963, 1.397), (-0.9239, -0.3827, -1.0), (-0.2047, -0.2041, 1.397), (-0.9808, -0.1951, -1.0), (-0.2351, -0.1041, 1.397), (-1.0, 9.656e-07, -1.0), (-0.2453, 6.582e-07, 1.397), (-0.9808, 0.1951, -1.0), (-0.2351, 0.1041, 1.397), (-0.9239, 0.3827, -1.0), (-0.2047, 0.2041, 1.397), (-0.8315, 0.5556, -1.0), (-0.1555, 0.2963, 1.397), (-0.7071, 0.7071, -1.0), (-0.08913, 0.3772, 1.397), (-0.5556, 0.8315, -1.0), (-0.0083, 0.4435, 1.397), (-0.3827, 0.9239, -1.0), (0.08391, 0.4928, 1.397), (-0.1951, 0.9808, -1.0), (0.184, 0.5231, 1.397), (0.0, 1.0, 0.5918), (0.1951, 0.9808, 0.5918), (0.3827, 0.9239, 0.5918), (0.5556, 0.8315, 0.5918), (0.7071, 0.7071, 0.5918), (0.8315, 0.5556, 0.5918), (0.9239, 0.3827, 0.5918), (0.9808, 0.1951, 0.5918), (1.0, 7.55e-08, 0.5918), (0.9808, -0.1951, 0.5918), (0.9239, -0.3827, 0.5918), (0.8315, -0.5556, 0.5918), (0.7071, -0.7071, 0.5918), (0.5556, -0.8315, 0.5918), (0.3827, -0.9239, 0.5918), (0.1951, -0.9808, 0.5918), (-3.258e-07, -1.0, 0.5918), (-0.1951, -0.9808, 0.5918), (-0.3827, -0.9239, 0.5918), (-0.5556, -0.8315, 0.5918), (-0.7071, -0.7071, 0.5918), (-0.8315, -0.5556, 0.5918), (-0.9239, -0.3827, 0.5918), (-0.9808, -0.1951, 0.5918), (-1.0, 9.656e-07, 0.5918), (-0.9808, 0.1951, 0.5918), (-0.9239, 0.3827, 0.5918), (-0.8315, 0.5556, 0.5918), (-0.7071, 0.7071, 0.5918), (-0.5556, 0.8315, 0.5918), (-0.3827, 0.9239, 0.5918), (-0.1951, 0.9808, 0.5918)], [], [(64, 1, 3, 65), (65, 3, 5, 66), (66, 5, 7, 67), (67, 7, 9, 68), (68, 9, 11, 69), (69, 11, 13, 70), (70, 13, 15, 71), (71, 15, 17, 72), (72, 17, 19, 73), (73, 19, 21, 74), (74, 21, 23, 75), (75, 23, 25, 76), (76, 25, 27, 77), (77, 27, 29, 78), (78, 29, 31, 79), (79, 31, 33, 80), (80, 33, 35, 81), (81, 35, 37, 82), (82, 37, 39, 83), (83, 39, 41, 84), (84, 41, 43, 85), (85, 43, 45, 86), (86, 45, 47, 87), (87, 47, 49, 88), (88, 49, 51, 89), (89, 51, 53, 90), (90, 53, 55, 91), (91, 55, 57, 92), (92, 57, 59, 93), (93, 59, 61, 94), (3, 1, 63, 61, 59, 57, 55, 53, 51, 49, 47, 45, 43, 41, 39, 37, 35, 33, 31, 29, 27, 25, 23, 21, 19, 17, 15, 13, 11, 9, 7, 5), (95, 63, 1, 64), (94, 61, 63, 95), (0, 2, 4, 6, 8, 10, 12, 14, 16, 18, 20, 22, 24, 26, 28, 30, 32, 34, 36, 38, 40, 42, 44, 46, 48, 50, 52, 54, 56, 58, 60, 62), (0, 64, 65, 2), (2, 65, 66, 4), (4, 66, 67, 6), (6, 67, 68, 8), (8, 68, 69, 10), (10, 69, 70, 12), (12, 70, 71, 14), (14, 71, 72, 16), (16, 72, 73, 18), (18, 73, 74, 20), (20, 74, 75, 22), (22, 75, 76, 24), (24, 76, 77, 26), (26, 77, 78, 28), (28, 78, 79, 30), (30, 79, 80, 32), (32, 80, 81, 34), (34, 81, 82, 36), (36, 82, 83, 38), (38, 83, 84, 40), (40, 84, 85, 42), (42, 85, 86, 44), (44, 86, 87, 46), (46, 87, 88, 48), (48, 88, 89, 50), (50, 89, 90, 52), (52, 90, 91, 54), (54, 91, 92, 56), (56, 92, 93, 58), (58, 93, 94, 60), (62, 95, 64, 0), (60, 94, 95, 62)])
me_cylinder_005.use_remesh_preserve_volume = False
me_cylinder_005.use_remesh_preserve_attributes = False
me_cylinder_005.use_mirror_vertex_groups = False
me_cylinder_005.update()
me_cube_012 = bpy.data.meshes.new('Cube.012')
me_cube_012.from_pydata([(-1.639, -1.0, 0.3085), (-1.639, 1.0, 0.3085), (-1.639, 1.0, -1.145), (-1.639, -1.0, -1.145), (-1.056, -1.0, 1.0), (-1.056, -1.0, -1.0), (-1.056, -1.0, -0.1814), (-1.075, -1.0, -0.1814), (-1.075, -1.0, 0.3274), (-1.056, -1.0, 0.3417), (-1.056, 1.0, 1.0), (-1.056, 1.0, 0.3417), (-1.075, 1.0, 0.3274), (-1.075, 1.0, -0.1814), (-1.056, 1.0, -0.1814), (-1.056, 1.0, -1.0), (1.0, -1.0, 1.0), (-0.7071, -1.0, 0.5963), (0.5904, -1.0, 0.5963), (0.5904, -1.0, -0.1814), (-0.7071, -1.0, -0.1814), (1.0, -1.0, -1.0), (1.0, 1.0, 1.0), (1.0, 1.0, -1.0), (-0.7071, 1.0, -0.1814), (0.5904, 1.0, -0.1814), (0.5904, 1.0, 0.5963), (-0.7071, 1.0, 0.5963)], [], [(0, 1, 2, 3), (4, 0, 3, 5, 6, 7, 8, 9), (4, 10, 1, 0), (1, 10, 11, 12, 13, 14, 15, 2), (3, 2, 15, 5), (16, 4, 9, 17, 18, 19, 20, 6, 5, 21), (16, 22, 10, 4), (10, 22, 23, 15, 14, 24, 25, 26, 27, 11), (5, 15, 23, 21), (22, 16, 21, 23), (8, 7, 13, 12), (17, 9, 8, 12, 11, 27), (7, 6, 20, 24, 14, 13), (18, 17, 27, 26), (20, 19, 25, 24), (26, 25, 19, 18)])
me_cube_012.use_remesh_preserve_volume = False
me_cube_012.use_remesh_preserve_attributes = False
me_cube_012.use_mirror_vertex_groups = False
me_cube_012.update()
me_cylinder_003 = bpy.data.meshes.new('Cylinder.003')
me_cylinder_003.from_pydata([(0.0, 1.0, -1.0), (0.0, 1.0, 1.0), (0.866, 0.5, -1.0), (0.866, 0.5, 1.0), (0.866, -0.5, -1.0), (0.866, -0.5, 1.0), (-8.742e-08, -1.0, -1.0), (-8.742e-08, -1.0, 1.0), (-0.866, -0.5, -1.0), (-0.866, -0.5, 1.0), (-0.866, 0.5, -1.0), (-0.866, 0.5, 1.0)], [], [(0, 1, 3, 2), (2, 3, 5, 4), (4, 5, 7, 6), (6, 7, 9, 8), (3, 1, 11, 9, 7, 5), (10, 11, 1, 0), (8, 9, 11, 10), (0, 2, 4, 6, 8, 10)])
me_cylinder_003.use_remesh_preserve_volume = False
me_cylinder_003.use_remesh_preserve_attributes = False
me_cylinder_003.use_mirror_vertex_groups = False
me_cylinder_003.update()

# ---- objects
ob_cube_054 = bpy.data.objects.new('Cube.054', me_cube_060)
ob_cube_047 = bpy.data.objects.new('Cube.047', me_cube_058)
ob_cube_053 = bpy.data.objects.new('Cube.053', me_cube_057)
ob_cube_052 = bpy.data.objects.new('Cube.052', me_cube_056)
ob_cube_046 = bpy.data.objects.new('Cube.046', me_cube_046)
ob_cylinder_012 = bpy.data.objects.new('Cylinder.012', me_cylinder_017)
ob_cylinder_011 = bpy.data.objects.new('Cylinder.011', me_cylinder_016)
ob_cylinder_010 = bpy.data.objects.new('Cylinder.010', me_cylinder_015)
ob_cylinder_009 = bpy.data.objects.new('Cylinder.009', me_cylinder_014)
ob_cylinder_008 = bpy.data.objects.new('Cylinder.008', me_cylinder_013)
ob_cube_045 = bpy.data.objects.new('Cube.045', me_cube_043)
ob_cylinder_007 = bpy.data.objects.new('Cylinder.007', me_cylinder_008)
ob_cylinder_006 = bpy.data.objects.new('Cylinder.006', me_cylinder_006)
ob_cylinder_005 = bpy.data.objects.new('Cylinder.005', me_cylinder_005)
ob_cube_044 = bpy.data.objects.new('Cube.044', me_cube_012)
ob_cylinder_004 = bpy.data.objects.new('Cylinder.004', me_cylinder_003)

# ---- transforms, parenting, visibility, modifiers, constraints
ob_cube_054.location = (0.0, 1.135, -0.4188)
ob_cube_054.rotation_euler = (0.0, -0.3925, -1.571)
ob_cube_054.scale = (0.02001, 0.01663, 0.07441)
ob_cube_054.lineart.crease_threshold = 0.0
ob_cube_047.location = (0.0, 1.114, -0.4447)
ob_cube_047.rotation_euler = (0.0, -0.0, -1.571)
ob_cube_047.scale = (0.1395, 0.0585, 0.1395)
ob_cube_047.lineart.crease_threshold = 0.0
ob_cube_053.location = (2.98e-08, 0.4423, -0.6811)
ob_cube_053.rotation_euler = (0.0, -0.3925, -1.571)
ob_cube_053.scale = (0.1479, 0.1261, 0.3479)
ob_cube_053.lineart.crease_threshold = 0.0
ob_cube_052.location = (1.192e-07, 1.468, -0.662)
ob_cube_052.rotation_euler = (0.0, 0.1921, -1.571)
ob_cube_052.scale = (0.2095, 0.1261, 0.4943)
ob_cube_052.lineart.crease_threshold = 0.0
ob_cube_046.location = (2.98e-08, 0.4915, -0.2508)
ob_cube_046.rotation_euler = (0.0, -0.0, -1.571)
ob_cube_046.scale = (0.2971, 0.1601, 0.1601)
ob_cube_046.lineart.crease_threshold = 0.0
ob_cylinder_012.location = (0.0, -0.6446, -0.4207)
ob_cylinder_012.rotation_euler = (1.571, 1.571, 0.0)
ob_cylinder_012.scale = (0.08032, 0.08032, 0.08101)
ob_cylinder_012.lineart.crease_threshold = 0.0
ob_cylinder_011.location = (0.0, -0.3261, -0.4207)
ob_cylinder_011.rotation_euler = (1.571, 1.571, 0.0)
ob_cylinder_011.scale = (0.06289, 0.06289, 0.2481)
ob_cylinder_011.lineart.crease_threshold = 0.0
ob_cylinder_010.location = (-1.192e-07, -1.689, -0.07524)
ob_cylinder_010.rotation_euler = (1.571, 1.571, 0.0)
ob_cylinder_010.scale = (0.1599, 0.1599, 0.1029)
ob_cylinder_010.lineart.crease_threshold = 0.0
ob_cylinder_009.location = (0.0, -1.363, -0.07524)
ob_cylinder_009.rotation_euler = (1.571, 1.571, 0.0)
ob_cylinder_009.scale = (0.1599, 0.1599, 0.1029)
ob_cylinder_009.lineart.crease_threshold = 0.0
ob_cylinder_008.location = (0.0, -0.6604, -0.07524)
ob_cylinder_008.rotation_euler = (1.571, 1.571, 0.0)
ob_cylinder_008.scale = (0.1934, 0.1934, 0.6003)
ob_cylinder_008.lineart.crease_threshold = 0.0
ob_cube_045.location = (3.725e-09, 0.05844, 0.4337)
ob_cube_045.rotation_euler = (0.0, -0.0, -1.571)
ob_cube_045.scale = (0.04225, 0.04225, 0.2244)
ob_cube_045.lineart.crease_threshold = 0.0
ob_cylinder_007.location = (3.725e-09, 0.06158, -0.09773)
ob_cylinder_007.rotation_euler = (1.571, 1.571, 0.0)
ob_cylinder_007.scale = (0.3065, 0.3065, 0.1525)
ob_cylinder_007.lineart.crease_threshold = 0.0
ob_cylinder_006.location = (3.725e-09, 0.05372, 0.8839)
ob_cylinder_006.rotation_euler = (1.571, 1.571, 0.0)
ob_cylinder_006.scale = (0.229, 0.229, 0.114)
ob_cylinder_006.lineart.crease_threshold = 0.0
ob_cylinder_005.location = (0.0, 1.17, 0.1045)
ob_cylinder_005.rotation_euler = (1.571, 1.571, 0.0)
ob_cylinder_005.scale = (0.1451, 0.1451, 0.6845)
ob_cylinder_005.lineart.crease_threshold = 0.0
ob_cube_044.location = (0.0, 1.305, 0.06091)
ob_cube_044.rotation_euler = (0.0, -0.0, -1.571)
ob_cube_044.scale = (0.5125, 0.403, 0.403)
ob_cube_044.lineart.crease_threshold = 0.0
ob_cylinder_004.location = (0.0, 2.349, 0.0)
ob_cylinder_004.rotation_euler = (1.571, 1.571, 0.0)
ob_cylinder_004.scale = (0.216, 0.216, 0.216)
ob_cylinder_004.lineart.crease_threshold = 0.0

# ---- collection membership
col_collection_1.objects.link(ob_cube_054)
col_collection_1.objects.link(ob_cube_047)
col_collection_1.objects.link(ob_cube_053)
col_collection_1.objects.link(ob_cube_052)
col_collection_1.objects.link(ob_cube_046)
col_collection_1.objects.link(ob_cylinder_012)
col_collection_1.objects.link(ob_cylinder_011)
col_collection_1.objects.link(ob_cylinder_010)
col_collection_1.objects.link(ob_cylinder_009)
col_collection_1.objects.link(ob_cylinder_008)
col_collection_1.objects.link(ob_cube_045)
col_collection_1.objects.link(ob_cylinder_007)
col_collection_1.objects.link(ob_cylinder_006)
col_collection_1.objects.link(ob_cylinder_005)
col_collection_1.objects.link(ob_cube_044)
col_collection_1.objects.link(ob_cylinder_004)

# ---- scene / render settings (as saved in the file)
scene.frame_start = 1; scene.frame_end = 250; scene.frame_set(1)
scene.render.engine = 'CYCLES'
scene.render.image_settings.color_mode = 'RGB'
scene.render.resolution_x = 1280
scene.render.resolution_y = 720
scene.render.fps = 25
scene.render.dither_intensity = 0.0
scene.cycles.use_denoising = False
scene.cycles.samples = 10
scene.cycles.sampling_pattern = 'TABULATED_SOBOL'
scene.cycles.light_sampling_threshold = 0.0
scene.cycles.use_adaptive_sampling = False
scene.cycles.use_light_tree = False
scene.cycles.blur_glossy = 0.0
scene.cycles.pixel_filter_type = 'GAUSSIAN'
scene.cycles.sample_clamp_indirect = 0.0
scene.view_settings.view_transform = 'Standard'
bpy.context.view_layer.update()

# ---- added for rendering (the .blend has no active camera and no usable light): camera, sun
cam_auto = bpy.data.cameras.new('AutoCamera')
cam_auto.lens = 50.0
cam_auto.sensor_width = 36.0
cam_auto.clip_end = 1000.0
ob_auto_camera = bpy.data.objects.new('AutoCamera', cam_auto)
scene.collection.objects.link(ob_auto_camera)
ob_auto_camera.location = (5.3553, -6.47832, 4.23012)
ob_auto_camera.rotation_euler = (1.09748, -7.21219e-08, 0.694738)
scene.camera = ob_auto_camera
light_auto_sun = bpy.data.lights.new('AutoSun', 'SUN')
light_auto_sun.energy = 3.0
light_auto_sun.angle = 0.0523599
ob_auto_sun = bpy.data.objects.new('AutoSun', light_auto_sun)
scene.collection.objects.link(ob_auto_sun)
ob_auto_sun.rotation_euler = (0.872665, 0.174533, 0.523599)
bpy.context.view_layer.update()

